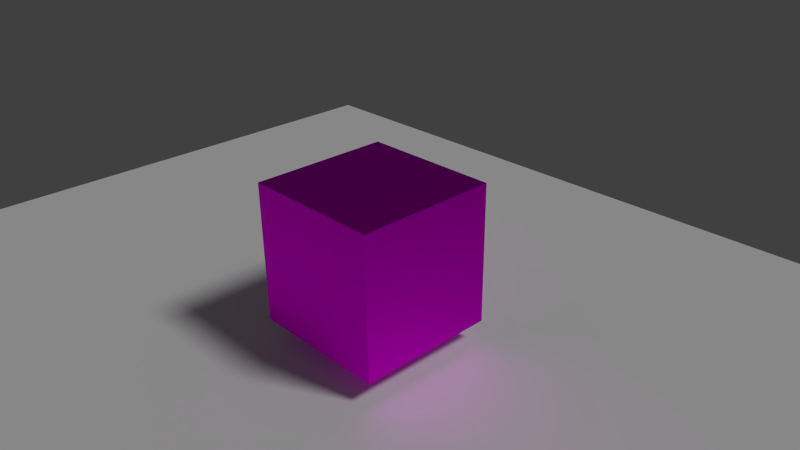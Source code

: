 # Source: cube.blend  (saved by Blender 2.68.0; exported with 4.5.12 LTS)
import bpy
from mathutils import Matrix  # noqa: F401  (used for matrix-valued properties, if any)

bpy.ops.wm.read_factory_settings(use_empty=True)
scene = bpy.context.scene
scene.name = 'Scene'

# ---- collections
col_collection_1 = bpy.data.collections.new('Collection 1'); scene.collection.children.link(col_collection_1)

# ---- images (referenced by path relative to the original .blend; pixels are not part of the script)
import os
ASSET_DIR = os.environ.get("B2B_ASSET_DIR", "")  # directory of the original .blend (textures are referenced by path, not embedded)
HERE = os.path.dirname(os.path.abspath(__file__))  # packed textures are extracted next to this script under _unpacked/

def load_image(name, relpath, width, height, colorspace="sRGB"):
    """Load a texture the original file referenced (path relative to the .blend, or extracted next to this script)."""
    p = next((c for c in (os.path.join(HERE, relpath), os.path.join(ASSET_DIR, relpath)) if relpath and os.path.exists(c)), "")
    if p:
        img = bpy.data.images.load(p, check_existing=True)
        img.name = name
    else:  # same state as the original file: an image datablock whose file is absent (Cycles renders it pink)
        img = bpy.data.images.new(name, width, height)
        img.source = "FILE"
        img.filepath = "//" + (relpath or name)
    img.colorspace_settings.name = colorspace
    return img
img_testimage_png = load_image('testImage.png', 'testImage.png', 1024, 1024, 'Linear Rec.709')

# ---- materials (node trees are filled in below, after node groups)
mat_material = bpy.data.materials.new('Material')
mat_material.alpha_threshold = 0.0
mat_material.roughness = 0.5
mat_material.line_color = (0.0, 0.0, 0.0, 1.0)

# ---- material node trees
mat_material.use_nodes = True; mat_material.node_tree.nodes.clear()
_N = mat_material.node_tree.nodes; _L = mat_material.node_tree.links
n0 = _N.new('ShaderNodeOutputMaterial'); n0.name = 'Material Output'; n0.location = (300, 300)
n1 = _N.new('ShaderNodeBsdfAnisotropic'); n1.name = 'Glossy BSDF'; n1.location = (100, 300)
n1.distribution = 'BECKMANN'
n1.inputs[1].default_value = 0.634
n2 = _N.new('ShaderNodeTexImage'); n2.name = 'Image Texture'; n2.location = (-90, 300)
n2.width = 140
n2.image = img_testimage_png
_L.new(n1.outputs[0], n0.inputs[0])
_L.new(n2.outputs[0], n1.inputs[0])
n0.is_active_output = True

# ---- world
world_world = bpy.data.worlds.new('World'); scene.world = world_world
world_world.color = (0.05088, 0.05088, 0.05088)
world_world.use_sun_shadow = False
world_world.sun_shadow_jitter_overblur = 0.0
world_world.cycles.sampling_method = 'MANUAL'
world_world.cycles.sample_map_resolution = 256

# ---- cameras
cam_camera = bpy.data.cameras.new('Camera')
cam_camera.clip_end = 100.0
cam_camera.lens = 35.0
cam_camera.sensor_width = 32.0
cam_camera.sensor_height = 18.0
cam_camera.ortho_scale = 7.314
cam_camera.dof.focus_distance = 0.0

# ---- lights
light_lamp = bpy.data.lights.new('Lamp', 'SUN')
light_lamp.transmission_factor = 0.0
light_lamp.cutoff_distance = 30.0
light_lamp.angle = 0.1993
light_lamp.energy = 1.0
light_lamp.shadow_buffer_clip_start = 1.001
light_lamp.shadow_soft_size = 0.1
light_lamp.shadow_cascade_max_distance = 1000.0
light_lamp.cycles.use_multiple_importance_sampling = False

# ---- meshes
me_plane = bpy.data.meshes.new('Plane')
me_plane.from_pydata([(1.0, -1.0, 0.0), (-1.0, -1.0, 0.0), (1.0, 1.0, 0.0), (-1.0, 1.0, 0.0)], [], [(1, 0, 2, 3)])
me_plane.use_remesh_preserve_volume = False
me_plane.use_remesh_preserve_attributes = False
me_plane.use_mirror_vertex_groups = False
me_plane.update()
me_cube = bpy.data.meshes.new('Cube')
me_cube.from_pydata([(1.0, 1.0, -1.0), (1.0, -1.0, -1.0), (-1.0, -1.0, -1.0), (-1.0, 1.0, -1.0), (1.0, 1.0, 1.0), (1.0, -1.0, 1.0), (-1.0, -1.0, 1.0), (-1.0, 1.0, 1.0)], [], [(0, 1, 2, 3), (4, 7, 6, 5), (0, 4, 5, 1), (1, 5, 6, 2), (2, 6, 7, 3), (4, 0, 3, 7)])
_uv = me_cube.uv_layers.new(name='UVMap')
_uv.uv.foreach_set('vector', [0.0, 0.3344, 0.3323, 0.3333, 0.3333, 0.6656, 0.001019, 0.6667, 1.0, 0.001019, 0.999, 0.3333, 0.6667, 0.3323, 0.6677, 1.585e-07, 0.999, 0.3333, 1.0, 0.6656, 0.6677, 0.6667, 0.6667, 0.3344, 0.3344, 0.6667, 0.3333, 0.3344, 0.6656, 0.3333, 0.6667, 0.6656, 0.3333, 0.3323, 0.00102, 0.3333, 0.0, 0.00102, 0.3323, 0.0, 0.3333, 0.001019, 0.6656, 0.0, 0.6667, 0.3323, 0.3344, 0.3333])
me_cube.materials.append(mat_material)
me_cube.use_remesh_preserve_volume = False
me_cube.use_remesh_preserve_attributes = False
me_cube.use_mirror_vertex_groups = False
me_cube.use_paint_bone_selection = False
me_cube.use_paint_mask = True
me_cube.update()

# ---- objects
ob_plane = bpy.data.objects.new('Plane', me_plane)
ob_cube = bpy.data.objects.new('Cube', me_cube)
ob_lamp = bpy.data.objects.new('Lamp', light_lamp)
ob_camera = bpy.data.objects.new('Camera', cam_camera)

# ---- transforms, parenting, visibility, modifiers, constraints
ob_plane.location = (-1.121, -0.5653, -1.315)
ob_plane.scale = (6.674, 6.674, 6.674)
ob_plane.lineart.crease_threshold = 0.0
ob_cube.location = (0.0, 0.0, 0.0)
ob_cube.lock_rotations_4d = False
ob_cube.empty_display_type = 'ARROWS'
ob_cube.lineart.crease_threshold = 0.0
_vg = ob_cube.vertex_groups.new(name='Group')
ob_lamp.location = (4.076, 1.005, 5.904)
ob_lamp.rotation_euler = (0.6503, 0.05522, 1.866)
ob_lamp.lock_rotations_4d = False
ob_lamp.empty_display_type = 'ARROWS'
ob_lamp.color = (0.0, 0.0, 0.0, 0.0)
ob_lamp.lineart.crease_threshold = 0.0
ob_camera.location = (7.481, -6.508, 5.344)
ob_camera.rotation_euler = (1.109, 0.01082, 0.8149)
ob_camera.lock_rotations_4d = False
ob_camera.empty_display_type = 'ARROWS'
ob_camera.color = (0.0, 0.0, 0.0, 0.0)
ob_camera.display_type = 'WIRE'
ob_camera.lineart.crease_threshold = 0.0

# ---- collection membership
col_collection_1.objects.link(ob_plane)
col_collection_1.objects.link(ob_cube)
col_collection_1.objects.link(ob_lamp)
col_collection_1.objects.link(ob_camera)

# ---- scene / render settings (as saved in the file)
scene.camera = ob_camera
scene.frame_start = 1; scene.frame_end = 250; scene.frame_set(0)
scene.render.engine = 'CYCLES'
scene.render.image_settings.color_mode = 'RGB'
scene.render.image_settings.compression = 90
scene.render.resolution_percentage = 50
scene.render.dither_intensity = 0.0
scene.cycles.use_denoising = False
scene.cycles.samples = 10
scene.cycles.sampling_pattern = 'TABULATED_SOBOL'
scene.cycles.light_sampling_threshold = 0.0
scene.cycles.use_adaptive_sampling = False
scene.cycles.use_light_tree = False
scene.cycles.blur_glossy = 0.0
scene.cycles.volume_bounces = 1
scene.cycles.pixel_filter_type = 'GAUSSIAN'
scene.cycles.sample_clamp_indirect = 0.0
scene.view_settings.view_transform = 'Standard'
bpy.context.view_layer.update()
